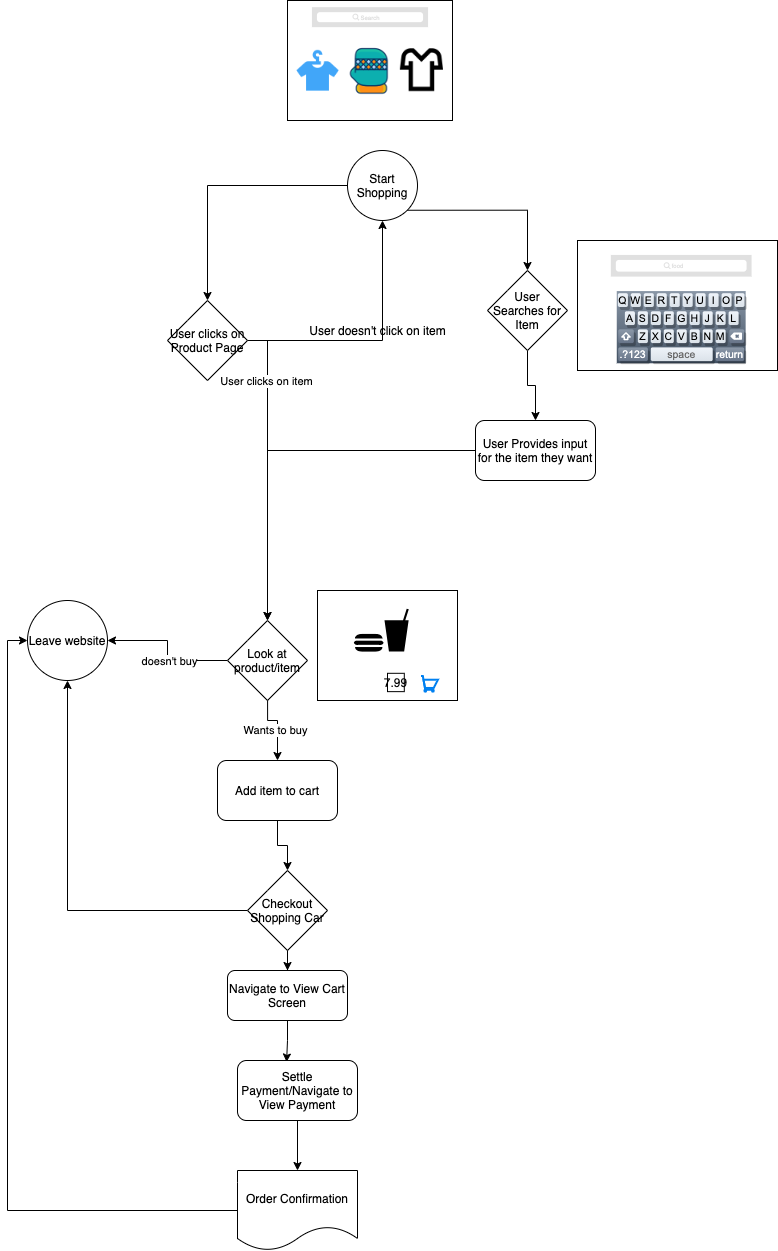

The diagram above was exported from draw.io. Its source (the exported page's mxGraphModel, read from the mxfile embedded in the PNG):
<mxGraphModel dx="925" dy="515" grid="1" gridSize="10" guides="1" tooltips="1" connect="1" arrows="1" fold="1" page="1" pageScale="1" pageWidth="850" pageHeight="1100" math="0" shadow="0">
  <root>
    <mxCell id="0" />
    <mxCell id="1" parent="0" />
    <mxCell id="gURP_bP6IvclW_4R-Kzr-45" style="edgeStyle=orthogonalEdgeStyle;rounded=0;orthogonalLoop=1;jettySize=auto;html=1;entryX=0.5;entryY=0;entryDx=0;entryDy=0;" edge="1" parent="1" source="gURP_bP6IvclW_4R-Kzr-22" target="gURP_bP6IvclW_4R-Kzr-27">
      <mxGeometry relative="1" as="geometry" />
    </mxCell>
    <mxCell id="gURP_bP6IvclW_4R-Kzr-50" style="edgeStyle=orthogonalEdgeStyle;rounded=0;orthogonalLoop=1;jettySize=auto;html=1;exitX=1;exitY=1;exitDx=0;exitDy=0;entryX=0.5;entryY=0;entryDx=0;entryDy=0;" edge="1" parent="1" source="gURP_bP6IvclW_4R-Kzr-22" target="gURP_bP6IvclW_4R-Kzr-32">
      <mxGeometry relative="1" as="geometry" />
    </mxCell>
    <mxCell id="gURP_bP6IvclW_4R-Kzr-22" value="Start Shopping" style="ellipse;whiteSpace=wrap;html=1;aspect=fixed;" vertex="1" parent="1">
      <mxGeometry x="350" y="460" width="70" height="70" as="geometry" />
    </mxCell>
    <mxCell id="gURP_bP6IvclW_4R-Kzr-58" value="" style="edgeStyle=orthogonalEdgeStyle;rounded=0;orthogonalLoop=1;jettySize=auto;html=1;exitX=0;exitY=0.5;exitDx=0;exitDy=0;" edge="1" parent="1" source="gURP_bP6IvclW_4R-Kzr-60" target="gURP_bP6IvclW_4R-Kzr-42">
      <mxGeometry relative="1" as="geometry">
        <mxPoint x="210" y="960.0588235294117" as="sourcePoint" />
      </mxGeometry>
    </mxCell>
    <mxCell id="gURP_bP6IvclW_4R-Kzr-62" value="doesn't buy" style="edgeLabel;html=1;align=center;verticalAlign=middle;resizable=0;points=[];" vertex="1" connectable="0" parent="gURP_bP6IvclW_4R-Kzr-58">
      <mxGeometry x="-0.1639" relative="1" as="geometry">
        <mxPoint as="offset" />
      </mxGeometry>
    </mxCell>
    <mxCell id="gURP_bP6IvclW_4R-Kzr-59" value="" style="edgeStyle=orthogonalEdgeStyle;rounded=0;orthogonalLoop=1;jettySize=auto;html=1;" edge="1" parent="1" target="gURP_bP6IvclW_4R-Kzr-29">
      <mxGeometry relative="1" as="geometry">
        <mxPoint x="270.0588235294117" y="990" as="sourcePoint" />
      </mxGeometry>
    </mxCell>
    <mxCell id="gURP_bP6IvclW_4R-Kzr-63" value="Wants to buy" style="edgeLabel;html=1;align=center;verticalAlign=middle;resizable=0;points=[];" vertex="1" connectable="0" parent="gURP_bP6IvclW_4R-Kzr-59">
      <mxGeometry x="0.3137" y="-3" relative="1" as="geometry">
        <mxPoint as="offset" />
      </mxGeometry>
    </mxCell>
    <mxCell id="gURP_bP6IvclW_4R-Kzr-36" style="edgeStyle=orthogonalEdgeStyle;rounded=0;orthogonalLoop=1;jettySize=auto;html=1;entryX=0.5;entryY=0;entryDx=0;entryDy=0;" edge="1" parent="1" source="gURP_bP6IvclW_4R-Kzr-27">
      <mxGeometry relative="1" as="geometry">
        <mxPoint x="270" y="930" as="targetPoint" />
      </mxGeometry>
    </mxCell>
    <mxCell id="gURP_bP6IvclW_4R-Kzr-48" value="User clicks on item" style="edgeLabel;html=1;align=center;verticalAlign=middle;resizable=0;points=[];" vertex="1" connectable="0" parent="gURP_bP6IvclW_4R-Kzr-36">
      <mxGeometry x="-0.6002" y="-2" relative="1" as="geometry">
        <mxPoint as="offset" />
      </mxGeometry>
    </mxCell>
    <mxCell id="gURP_bP6IvclW_4R-Kzr-46" style="edgeStyle=orthogonalEdgeStyle;rounded=0;orthogonalLoop=1;jettySize=auto;html=1;exitX=1;exitY=0.5;exitDx=0;exitDy=0;entryX=0.5;entryY=1;entryDx=0;entryDy=0;" edge="1" parent="1" source="gURP_bP6IvclW_4R-Kzr-27" target="gURP_bP6IvclW_4R-Kzr-22">
      <mxGeometry relative="1" as="geometry" />
    </mxCell>
    <mxCell id="gURP_bP6IvclW_4R-Kzr-27" value="User clicks on Product Page" style="rhombus;whiteSpace=wrap;html=1;rounded=1;arcSize=0;" vertex="1" parent="1">
      <mxGeometry x="170" y="610" width="80" height="80" as="geometry" />
    </mxCell>
    <mxCell id="gURP_bP6IvclW_4R-Kzr-57" value="" style="edgeStyle=orthogonalEdgeStyle;rounded=0;orthogonalLoop=1;jettySize=auto;html=1;" edge="1" parent="1" source="gURP_bP6IvclW_4R-Kzr-29" target="gURP_bP6IvclW_4R-Kzr-41">
      <mxGeometry relative="1" as="geometry" />
    </mxCell>
    <mxCell id="gURP_bP6IvclW_4R-Kzr-29" value="Add item to cart" style="rounded=1;whiteSpace=wrap;html=1;" vertex="1" parent="1">
      <mxGeometry x="220" y="1070" width="120" height="60" as="geometry" />
    </mxCell>
    <mxCell id="gURP_bP6IvclW_4R-Kzr-53" value="" style="edgeStyle=orthogonalEdgeStyle;rounded=0;orthogonalLoop=1;jettySize=auto;html=1;" edge="1" parent="1" source="gURP_bP6IvclW_4R-Kzr-31" target="gURP_bP6IvclW_4R-Kzr-44">
      <mxGeometry relative="1" as="geometry" />
    </mxCell>
    <mxCell id="gURP_bP6IvclW_4R-Kzr-31" value="Settle Payment/Navigate to View Payment" style="rounded=1;whiteSpace=wrap;html=1;" vertex="1" parent="1">
      <mxGeometry x="240" y="1370" width="120" height="60" as="geometry" />
    </mxCell>
    <mxCell id="gURP_bP6IvclW_4R-Kzr-51" value="" style="edgeStyle=orthogonalEdgeStyle;rounded=0;orthogonalLoop=1;jettySize=auto;html=1;" edge="1" parent="1" source="gURP_bP6IvclW_4R-Kzr-32" target="gURP_bP6IvclW_4R-Kzr-34">
      <mxGeometry relative="1" as="geometry" />
    </mxCell>
    <mxCell id="gURP_bP6IvclW_4R-Kzr-32" value="User Searches for Item" style="rhombus;whiteSpace=wrap;html=1;rounded=1;arcSize=0;" vertex="1" parent="1">
      <mxGeometry x="490" y="580" width="80" height="80" as="geometry" />
    </mxCell>
    <mxCell id="gURP_bP6IvclW_4R-Kzr-37" style="edgeStyle=orthogonalEdgeStyle;rounded=0;orthogonalLoop=1;jettySize=auto;html=1;entryX=0.5;entryY=0;entryDx=0;entryDy=0;" edge="1" parent="1" source="gURP_bP6IvclW_4R-Kzr-34">
      <mxGeometry relative="1" as="geometry">
        <mxPoint x="270" y="930" as="targetPoint" />
      </mxGeometry>
    </mxCell>
    <mxCell id="gURP_bP6IvclW_4R-Kzr-34" value="User Provides input for the item they want" style="rounded=1;whiteSpace=wrap;html=1;" vertex="1" parent="1">
      <mxGeometry x="478" y="730" width="120" height="60" as="geometry" />
    </mxCell>
    <mxCell id="gURP_bP6IvclW_4R-Kzr-54" style="edgeStyle=orthogonalEdgeStyle;rounded=0;orthogonalLoop=1;jettySize=auto;html=1;entryX=0.5;entryY=1;entryDx=0;entryDy=0;" edge="1" parent="1" source="gURP_bP6IvclW_4R-Kzr-41" target="gURP_bP6IvclW_4R-Kzr-42">
      <mxGeometry relative="1" as="geometry" />
    </mxCell>
    <mxCell id="gURP_bP6IvclW_4R-Kzr-56" value="" style="edgeStyle=orthogonalEdgeStyle;rounded=0;orthogonalLoop=1;jettySize=auto;html=1;" edge="1" parent="1" source="gURP_bP6IvclW_4R-Kzr-41" target="gURP_bP6IvclW_4R-Kzr-43">
      <mxGeometry relative="1" as="geometry" />
    </mxCell>
    <mxCell id="gURP_bP6IvclW_4R-Kzr-41" value="Checkout Shopping Car" style="rhombus;whiteSpace=wrap;html=1;rounded=1;arcSize=0;" vertex="1" parent="1">
      <mxGeometry x="250" y="1180" width="80" height="80" as="geometry" />
    </mxCell>
    <mxCell id="gURP_bP6IvclW_4R-Kzr-42" value="Leave website" style="ellipse;whiteSpace=wrap;html=1;aspect=fixed;" vertex="1" parent="1">
      <mxGeometry x="30" y="910" width="80" height="80" as="geometry" />
    </mxCell>
    <mxCell id="gURP_bP6IvclW_4R-Kzr-52" style="edgeStyle=orthogonalEdgeStyle;rounded=0;orthogonalLoop=1;jettySize=auto;html=1;entryX=0.409;entryY=0.025;entryDx=0;entryDy=0;entryPerimeter=0;" edge="1" parent="1" source="gURP_bP6IvclW_4R-Kzr-43" target="gURP_bP6IvclW_4R-Kzr-31">
      <mxGeometry relative="1" as="geometry" />
    </mxCell>
    <mxCell id="gURP_bP6IvclW_4R-Kzr-43" value="Navigate to View Cart Screen" style="rounded=1;whiteSpace=wrap;html=1;" vertex="1" parent="1">
      <mxGeometry x="230" y="1280" width="120" height="50" as="geometry" />
    </mxCell>
    <mxCell id="gURP_bP6IvclW_4R-Kzr-55" style="edgeStyle=orthogonalEdgeStyle;rounded=0;orthogonalLoop=1;jettySize=auto;html=1;entryX=0;entryY=0.5;entryDx=0;entryDy=0;" edge="1" parent="1" source="gURP_bP6IvclW_4R-Kzr-44" target="gURP_bP6IvclW_4R-Kzr-42">
      <mxGeometry relative="1" as="geometry" />
    </mxCell>
    <mxCell id="gURP_bP6IvclW_4R-Kzr-44" value="Order Confirmation" style="shape=document;whiteSpace=wrap;html=1;boundedLbl=1;rounded=1;" vertex="1" parent="1">
      <mxGeometry x="240" y="1480" width="120" height="80" as="geometry" />
    </mxCell>
    <mxCell id="gURP_bP6IvclW_4R-Kzr-47" value="User doesn't click on item" style="text;html=1;align=center;verticalAlign=middle;resizable=0;points=[];autosize=1;" vertex="1" parent="1">
      <mxGeometry x="305" y="630" width="150" height="20" as="geometry" />
    </mxCell>
    <mxCell id="gURP_bP6IvclW_4R-Kzr-60" value="Look at product/item" style="rhombus;whiteSpace=wrap;html=1;rounded=1;arcSize=0;" vertex="1" parent="1">
      <mxGeometry x="230" y="930" width="80" height="80" as="geometry" />
    </mxCell>
    <mxCell id="gURP_bP6IvclW_4R-Kzr-64" value="" style="group" vertex="1" connectable="0" parent="1">
      <mxGeometry x="290" y="310" width="165" height="120" as="geometry" />
    </mxCell>
    <mxCell id="gURP_bP6IvclW_4R-Kzr-1" value="" style="rounded=0;whiteSpace=wrap;html=1;" vertex="1" parent="gURP_bP6IvclW_4R-Kzr-64">
      <mxGeometry width="165" height="120" as="geometry" />
    </mxCell>
    <mxCell id="gURP_bP6IvclW_4R-Kzr-2" value="" style="shape=rect;fillColor=#e0e0e0;strokeColor=none;" vertex="1" parent="gURP_bP6IvclW_4R-Kzr-64">
      <mxGeometry x="24.444444444444446" y="6.666666666666666" width="116.11111111111111" height="20" as="geometry" />
    </mxCell>
    <mxCell id="gURP_bP6IvclW_4R-Kzr-3" value="" style="html=1;strokeWidth=1;shadow=0;dashed=0;shape=mxgraph.ios7ui.marginRect;rx=3;ry=3;rectMargin=5;strokeColor=none;" vertex="1" parent="gURP_bP6IvclW_4R-Kzr-2">
      <mxGeometry width="116.11111111111111" height="20" as="geometry" />
    </mxCell>
    <mxCell id="gURP_bP6IvclW_4R-Kzr-4" value="Search" style="shape=mxgraph.ios7.icons.looking_glass;strokeColor=#e0e0e0;fillColor=none;fontColor=#e0e0e0;labelPosition=right;verticalLabelPosition=middle;align=left;verticalAlign=middle;fontSize=6;fontStyle=0;spacingTop=2;" vertex="1" parent="gURP_bP6IvclW_4R-Kzr-2">
      <mxGeometry x="0.5" y="0.5" width="6" height="6" relative="1" as="geometry">
        <mxPoint x="-17" y="-3" as="offset" />
      </mxGeometry>
    </mxCell>
    <mxCell id="gURP_bP6IvclW_4R-Kzr-5" value="" style="shape=image;html=1;verticalAlign=top;verticalLabelPosition=bottom;labelBackgroundColor=#ffffff;imageAspect=0;aspect=fixed;image=https://cdn0.iconfinder.com/data/icons/expenses-vs-income/30/__clothes_tshirt_fashion_outfit-128.png" vertex="1" parent="gURP_bP6IvclW_4R-Kzr-64">
      <mxGeometry x="6.111111111111112" y="46.666666666666664" width="48.88888888888889" height="48.88888888888889" as="geometry" />
    </mxCell>
    <mxCell id="gURP_bP6IvclW_4R-Kzr-6" value="" style="shape=image;html=1;verticalAlign=top;verticalLabelPosition=bottom;labelBackgroundColor=#ffffff;imageAspect=0;aspect=fixed;image=https://cdn1.iconfinder.com/data/icons/filled-line-christmas-icons/75/_glove-128.png" vertex="1" parent="gURP_bP6IvclW_4R-Kzr-64">
      <mxGeometry x="55.00000000000001" y="44" width="53.777777777777786" height="53.777777777777786" as="geometry" />
    </mxCell>
    <mxCell id="gURP_bP6IvclW_4R-Kzr-7" value="" style="shape=image;html=1;verticalAlign=top;verticalLabelPosition=bottom;labelBackgroundColor=#ffffff;imageAspect=0;aspect=fixed;image=https://cdn4.iconfinder.com/data/icons/sports-outline-24-px/24/shirt_sport_trickot_tshirt_clothes-128.png" vertex="1" parent="gURP_bP6IvclW_4R-Kzr-64">
      <mxGeometry x="108.77777777777779" y="44" width="51.333333333333336" height="51.333333333333336" as="geometry" />
    </mxCell>
    <mxCell id="gURP_bP6IvclW_4R-Kzr-65" value="" style="group" vertex="1" connectable="0" parent="1">
      <mxGeometry x="320" y="900" width="140" height="110" as="geometry" />
    </mxCell>
    <mxCell id="gURP_bP6IvclW_4R-Kzr-18" value="" style="rounded=0;whiteSpace=wrap;html=1;" vertex="1" parent="gURP_bP6IvclW_4R-Kzr-65">
      <mxGeometry width="140" height="110.00000000000001" as="geometry" />
    </mxCell>
    <mxCell id="gURP_bP6IvclW_4R-Kzr-17" value="" style="shape=mxgraph.signs.food.fast_food;html=1;pointerEvents=1;fillColor=#000000;strokeColor=none;verticalLabelPosition=bottom;verticalAlign=top;align=center;" vertex="1" parent="gURP_bP6IvclW_4R-Kzr-65">
      <mxGeometry x="36.400000000000006" y="18.333333333333336" width="54.88" height="42.77777777777778" as="geometry" />
    </mxCell>
    <mxCell id="gURP_bP6IvclW_4R-Kzr-19" value="" style="html=1;verticalLabelPosition=bottom;align=center;labelBackgroundColor=#ffffff;verticalAlign=top;strokeWidth=2;strokeColor=#0080F0;shadow=0;dashed=0;shape=mxgraph.ios7.icons.shopping_cart;" vertex="1" parent="gURP_bP6IvclW_4R-Kzr-65">
      <mxGeometry x="103.60000000000001" y="85.55555555555556" width="16.8" height="15.583333333333334" as="geometry" />
    </mxCell>
    <mxCell id="gURP_bP6IvclW_4R-Kzr-20" value="7.99" style="rounded=0;whiteSpace=wrap;html=1;" vertex="1" parent="gURP_bP6IvclW_4R-Kzr-65">
      <mxGeometry x="70" y="82.80555555555556" width="16.8" height="18.333333333333336" as="geometry" />
    </mxCell>
    <mxCell id="gURP_bP6IvclW_4R-Kzr-71" value="" style="group" vertex="1" connectable="0" parent="1">
      <mxGeometry x="580" y="550" width="200" height="130" as="geometry" />
    </mxCell>
    <mxCell id="gURP_bP6IvclW_4R-Kzr-10" value="" style="rounded=0;whiteSpace=wrap;html=1;" vertex="1" parent="gURP_bP6IvclW_4R-Kzr-71">
      <mxGeometry width="200" height="130" as="geometry" />
    </mxCell>
    <mxCell id="gURP_bP6IvclW_4R-Kzr-70" value="" style="group" vertex="1" connectable="0" parent="gURP_bP6IvclW_4R-Kzr-71">
      <mxGeometry x="33.33333333333333" y="14.444444444444445" width="140.74074074074073" height="108.33333333333333" as="geometry" />
    </mxCell>
    <mxCell id="gURP_bP6IvclW_4R-Kzr-11" value="" style="shape=rect;fillColor=#e0e0e0;strokeColor=none;" vertex="1" parent="gURP_bP6IvclW_4R-Kzr-70">
      <mxGeometry width="140.74074074074073" height="21.666666666666668" as="geometry" />
    </mxCell>
    <mxCell id="gURP_bP6IvclW_4R-Kzr-12" value="" style="html=1;strokeWidth=1;shadow=0;dashed=0;shape=mxgraph.ios7ui.marginRect;rx=3;ry=3;rectMargin=5;strokeColor=none;" vertex="1" parent="gURP_bP6IvclW_4R-Kzr-11">
      <mxGeometry width="140.74074074074073" height="21.666666666666668" as="geometry" />
    </mxCell>
    <mxCell id="gURP_bP6IvclW_4R-Kzr-13" value="food" style="shape=mxgraph.ios7.icons.looking_glass;strokeColor=#e0e0e0;fillColor=none;fontColor=#e0e0e0;labelPosition=right;verticalLabelPosition=middle;align=left;verticalAlign=middle;fontSize=6;fontStyle=0;spacingTop=2;" vertex="1" parent="gURP_bP6IvclW_4R-Kzr-11">
      <mxGeometry x="0.5" y="0.5" width="6" height="6" relative="1" as="geometry">
        <mxPoint x="-17" y="-3" as="offset" />
      </mxGeometry>
    </mxCell>
    <mxCell id="gURP_bP6IvclW_4R-Kzr-14" value="" style="verticalLabelPosition=bottom;verticalAlign=top;html=1;shadow=0;dashed=0;strokeWidth=1;shape=mxgraph.ios.iKeybLett;" vertex="1" parent="gURP_bP6IvclW_4R-Kzr-70">
      <mxGeometry x="5.925925925925926" y="36.11111111111111" width="128.88888888888889" height="72.22222222222221" as="geometry" />
    </mxCell>
  </root>
</mxGraphModel>